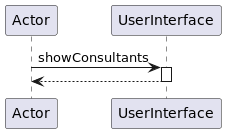

The diagram above was rendered by PlantUML. Its source (embedded in the PNG):
@startuml
participant Actor
Actor -> UserInterface : showConsultants
activate UserInterface
return
@enduml